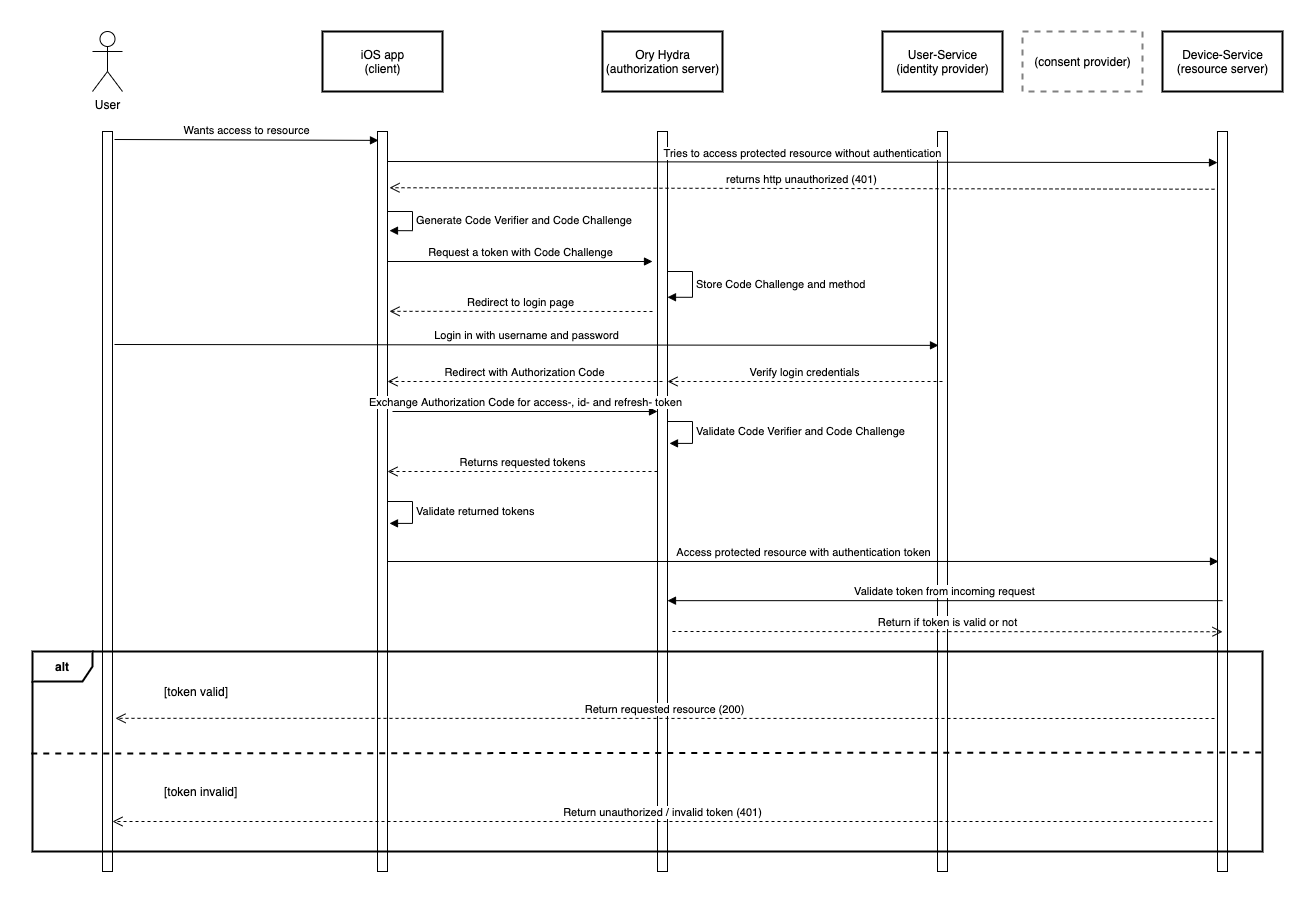

The diagram above was exported from draw.io. Its source (the exported page's mxGraphModel, read from the mxfile embedded in the PNG):
<mxGraphModel dx="2549" dy="865" grid="1" gridSize="10" guides="1" tooltips="1" connect="1" arrows="1" fold="1" page="1" pageScale="1" pageWidth="827" pageHeight="1169" math="0" shadow="0">
  <root>
    <mxCell id="0" />
    <mxCell id="1" parent="0" />
    <mxCell id="k9JnF7_Nt5NrnX-3iq_f-1" value="" style="html=1;points=[];perimeter=orthogonalPerimeter;" parent="1" vertex="1">
      <mxGeometry x="-100" y="120" width="10" height="740" as="geometry" />
    </mxCell>
    <mxCell id="k9JnF7_Nt5NrnX-3iq_f-3" value="User" style="shape=umlActor;verticalLabelPosition=bottom;labelBackgroundColor=#ffffff;verticalAlign=top;html=1;" parent="1" vertex="1">
      <mxGeometry x="-110" y="20" width="30" height="60" as="geometry" />
    </mxCell>
    <mxCell id="k9JnF7_Nt5NrnX-3iq_f-5" value="iOS app&lt;br&gt;(client)" style="html=1;strokeWidth=2;" parent="1" vertex="1">
      <mxGeometry x="120" y="20" width="120" height="60" as="geometry" />
    </mxCell>
    <mxCell id="k9JnF7_Nt5NrnX-3iq_f-8" value="Ory Hydra&lt;br&gt;(authorization server)" style="html=1;strokeWidth=2;" parent="1" vertex="1">
      <mxGeometry x="400" y="20" width="120" height="60" as="geometry" />
    </mxCell>
    <mxCell id="k9JnF7_Nt5NrnX-3iq_f-9" value="User-Service&lt;br&gt;(identity provider)" style="html=1;strokeWidth=2;" parent="1" vertex="1">
      <mxGeometry x="680" y="20" width="120" height="60" as="geometry" />
    </mxCell>
    <mxCell id="k9JnF7_Nt5NrnX-3iq_f-10" value="Device-Service&lt;br&gt;(resource server)" style="html=1;strokeWidth=2;" parent="1" vertex="1">
      <mxGeometry x="960" y="20" width="120" height="60" as="geometry" />
    </mxCell>
    <mxCell id="k9JnF7_Nt5NrnX-3iq_f-11" value="" style="html=1;points=[];perimeter=orthogonalPerimeter;" parent="1" vertex="1">
      <mxGeometry x="175" y="120" width="10" height="740" as="geometry" />
    </mxCell>
    <mxCell id="k9JnF7_Nt5NrnX-3iq_f-12" value="" style="html=1;points=[];perimeter=orthogonalPerimeter;" parent="1" vertex="1">
      <mxGeometry x="455" y="120" width="10" height="740" as="geometry" />
    </mxCell>
    <mxCell id="k9JnF7_Nt5NrnX-3iq_f-13" value="" style="html=1;points=[];perimeter=orthogonalPerimeter;" parent="1" vertex="1">
      <mxGeometry x="735" y="120" width="10" height="740" as="geometry" />
    </mxCell>
    <mxCell id="k9JnF7_Nt5NrnX-3iq_f-14" value="" style="html=1;points=[];perimeter=orthogonalPerimeter;" parent="1" vertex="1">
      <mxGeometry x="1015" y="120" width="10" height="740" as="geometry" />
    </mxCell>
    <mxCell id="k9JnF7_Nt5NrnX-3iq_f-15" value="Wants access to resource" style="html=1;verticalAlign=bottom;endArrow=block;entryX=0.1;entryY=0.012;entryDx=0;entryDy=0;entryPerimeter=0;" parent="1" target="k9JnF7_Nt5NrnX-3iq_f-11" edge="1">
      <mxGeometry width="80" relative="1" as="geometry">
        <mxPoint x="-88" y="128" as="sourcePoint" />
        <mxPoint x="170" y="128" as="targetPoint" />
      </mxGeometry>
    </mxCell>
    <mxCell id="k9JnF7_Nt5NrnX-3iq_f-16" value="Tries to access protected resource without authentication" style="html=1;verticalAlign=bottom;endArrow=block;exitX=1.2;exitY=0.014;exitDx=0;exitDy=0;exitPerimeter=0;entryX=0;entryY=0.042;entryDx=0;entryDy=0;entryPerimeter=0;" parent="1" target="k9JnF7_Nt5NrnX-3iq_f-14" edge="1">
      <mxGeometry width="80" relative="1" as="geometry">
        <mxPoint x="185" y="150.00000000000003" as="sourcePoint" />
        <mxPoint x="1010" y="150" as="targetPoint" />
      </mxGeometry>
    </mxCell>
    <mxCell id="k9JnF7_Nt5NrnX-3iq_f-17" value="returns http unauthorized (401)" style="html=1;verticalAlign=bottom;endArrow=open;dashed=1;endSize=8;exitX=-0.3;exitY=0.078;exitDx=0;exitDy=0;exitPerimeter=0;entryX=1.2;entryY=0.076;entryDx=0;entryDy=0;entryPerimeter=0;" parent="1" source="k9JnF7_Nt5NrnX-3iq_f-14" target="k9JnF7_Nt5NrnX-3iq_f-11" edge="1">
      <mxGeometry relative="1" as="geometry">
        <mxPoint x="580" y="350" as="sourcePoint" />
        <mxPoint x="190" y="177" as="targetPoint" />
      </mxGeometry>
    </mxCell>
    <mxCell id="k9JnF7_Nt5NrnX-3iq_f-21" value="Generate Code Verifier and Code Challenge" style="edgeStyle=orthogonalEdgeStyle;html=1;align=left;spacingLeft=2;endArrow=block;rounded=0;entryX=1.2;entryY=0.134;entryDx=0;entryDy=0;entryPerimeter=0;" parent="1" target="k9JnF7_Nt5NrnX-3iq_f-11" edge="1">
      <mxGeometry relative="1" as="geometry">
        <mxPoint x="185" y="200" as="sourcePoint" />
        <Array as="points">
          <mxPoint x="210" y="200" />
          <mxPoint x="210" y="219" />
        </Array>
        <mxPoint x="190" y="220" as="targetPoint" />
      </mxGeometry>
    </mxCell>
    <mxCell id="k9JnF7_Nt5NrnX-3iq_f-22" value="Request a token with Code Challenge" style="html=1;verticalAlign=bottom;endArrow=block;exitX=1.2;exitY=0.014;exitDx=0;exitDy=0;exitPerimeter=0;" parent="1" edge="1">
      <mxGeometry width="80" relative="1" as="geometry">
        <mxPoint x="185" y="250" as="sourcePoint" />
        <mxPoint x="450" y="250" as="targetPoint" />
      </mxGeometry>
    </mxCell>
    <mxCell id="k9JnF7_Nt5NrnX-3iq_f-24" value="Store Code Challenge and method" style="edgeStyle=orthogonalEdgeStyle;html=1;align=left;spacingLeft=2;endArrow=block;rounded=0;entryX=1;entryY=0.224;entryDx=0;entryDy=0;entryPerimeter=0;" parent="1" target="k9JnF7_Nt5NrnX-3iq_f-12" edge="1">
      <mxGeometry relative="1" as="geometry">
        <mxPoint x="465" y="260" as="sourcePoint" />
        <Array as="points">
          <mxPoint x="490" y="260" />
          <mxPoint x="490" y="286" />
        </Array>
        <mxPoint x="590" y="390" as="targetPoint" />
      </mxGeometry>
    </mxCell>
    <mxCell id="k9JnF7_Nt5NrnX-3iq_f-27" value="Login in with username and password" style="html=1;verticalAlign=bottom;endArrow=block;entryX=0.1;entryY=0.289;entryDx=0;entryDy=0;entryPerimeter=0;" parent="1" target="k9JnF7_Nt5NrnX-3iq_f-13" edge="1">
      <mxGeometry width="80" relative="1" as="geometry">
        <mxPoint x="-88" y="333" as="sourcePoint" />
        <mxPoint x="730" y="333" as="targetPoint" />
      </mxGeometry>
    </mxCell>
    <mxCell id="k9JnF7_Nt5NrnX-3iq_f-31" value="Redirect to login page" style="html=1;verticalAlign=bottom;endArrow=open;dashed=1;endSize=8;entryX=1.2;entryY=0.243;entryDx=0;entryDy=0;entryPerimeter=0;" parent="1" target="k9JnF7_Nt5NrnX-3iq_f-11" edge="1">
      <mxGeometry relative="1" as="geometry">
        <mxPoint x="450" y="300" as="sourcePoint" />
        <mxPoint x="190" y="300" as="targetPoint" />
      </mxGeometry>
    </mxCell>
    <mxCell id="k9JnF7_Nt5NrnX-3iq_f-32" value="Redirect with Authorization Code" style="html=1;verticalAlign=bottom;endArrow=open;dashed=1;endSize=8;" parent="1" edge="1">
      <mxGeometry relative="1" as="geometry">
        <mxPoint x="460" y="370" as="sourcePoint" />
        <mxPoint x="185" y="370" as="targetPoint" />
      </mxGeometry>
    </mxCell>
    <mxCell id="k9JnF7_Nt5NrnX-3iq_f-33" value="Exchange Authorization Code for access-, id- and refresh- token" style="html=1;verticalAlign=bottom;startArrow=none;startFill=0;endArrow=block;startSize=8;" parent="1" target="k9JnF7_Nt5NrnX-3iq_f-12" edge="1">
      <mxGeometry width="60" relative="1" as="geometry">
        <mxPoint x="190" y="400" as="sourcePoint" />
        <mxPoint x="570" y="340" as="targetPoint" />
      </mxGeometry>
    </mxCell>
    <mxCell id="k9JnF7_Nt5NrnX-3iq_f-34" value="Validate Code Verifier and Code Challenge" style="edgeStyle=orthogonalEdgeStyle;html=1;align=left;spacingLeft=2;endArrow=block;rounded=0;entryX=1.2;entryY=0.284;entryDx=0;entryDy=0;entryPerimeter=0;" parent="1" edge="1">
      <mxGeometry relative="1" as="geometry">
        <mxPoint x="465" y="410" as="sourcePoint" />
        <Array as="points">
          <mxPoint x="490" y="410" />
          <mxPoint x="490" y="432" />
        </Array>
        <mxPoint x="467" y="431.8800000000001" as="targetPoint" />
      </mxGeometry>
    </mxCell>
    <mxCell id="k9JnF7_Nt5NrnX-3iq_f-35" value="Returns requested tokens" style="html=1;verticalAlign=bottom;endArrow=open;dashed=1;endSize=8;" parent="1" target="k9JnF7_Nt5NrnX-3iq_f-11" edge="1">
      <mxGeometry relative="1" as="geometry">
        <mxPoint x="455" y="460" as="sourcePoint" />
        <mxPoint x="190" y="460" as="targetPoint" />
      </mxGeometry>
    </mxCell>
    <mxCell id="k9JnF7_Nt5NrnX-3iq_f-39" value="Validate returned tokens" style="edgeStyle=orthogonalEdgeStyle;html=1;align=left;spacingLeft=2;endArrow=block;rounded=0;entryX=1.2;entryY=0.284;entryDx=0;entryDy=0;entryPerimeter=0;" parent="1" edge="1">
      <mxGeometry relative="1" as="geometry">
        <mxPoint x="185" y="490" as="sourcePoint" />
        <Array as="points">
          <mxPoint x="210" y="490" />
          <mxPoint x="210" y="512" />
        </Array>
        <mxPoint x="187" y="511.8800000000001" as="targetPoint" />
      </mxGeometry>
    </mxCell>
    <mxCell id="k9JnF7_Nt5NrnX-3iq_f-40" value="Access protected resource with authentication token" style="html=1;verticalAlign=bottom;endArrow=block;exitX=1.2;exitY=0.014;exitDx=0;exitDy=0;exitPerimeter=0;entryX=0.1;entryY=0.581;entryDx=0;entryDy=0;entryPerimeter=0;" parent="1" target="k9JnF7_Nt5NrnX-3iq_f-14" edge="1">
      <mxGeometry width="80" relative="1" as="geometry">
        <mxPoint x="185" y="550" as="sourcePoint" />
        <mxPoint x="1010" y="550" as="targetPoint" />
      </mxGeometry>
    </mxCell>
    <mxCell id="k9JnF7_Nt5NrnX-3iq_f-41" value="Validate token from incoming request" style="html=1;verticalAlign=bottom;startArrow=none;startFill=0;endArrow=block;startSize=8;entryX=1;entryY=0.634;entryDx=0;entryDy=0;entryPerimeter=0;exitX=0.5;exitY=0.634;exitDx=0;exitDy=0;exitPerimeter=0;" parent="1" source="k9JnF7_Nt5NrnX-3iq_f-14" target="k9JnF7_Nt5NrnX-3iq_f-12" edge="1">
      <mxGeometry width="60" relative="1" as="geometry">
        <mxPoint x="1010" y="590" as="sourcePoint" />
        <mxPoint x="465" y="410" as="targetPoint" />
      </mxGeometry>
    </mxCell>
    <mxCell id="k9JnF7_Nt5NrnX-3iq_f-42" value="Return if token is valid or not" style="html=1;verticalAlign=bottom;endArrow=open;dashed=1;endSize=8;entryX=0.5;entryY=0.676;entryDx=0;entryDy=0;entryPerimeter=0;" parent="1" target="k9JnF7_Nt5NrnX-3iq_f-14" edge="1">
      <mxGeometry relative="1" as="geometry">
        <mxPoint x="470" y="620" as="sourcePoint" />
        <mxPoint x="1010" y="620" as="targetPoint" />
      </mxGeometry>
    </mxCell>
    <mxCell id="k9JnF7_Nt5NrnX-3iq_f-45" value="&lt;b&gt;alt&lt;/b&gt;" style="shape=umlFrame;whiteSpace=wrap;html=1;strokeWidth=2;" parent="1" vertex="1">
      <mxGeometry x="-170" y="640" width="1230" height="200" as="geometry" />
    </mxCell>
    <mxCell id="k9JnF7_Nt5NrnX-3iq_f-48" value="Return requested resource (200)" style="html=1;verticalAlign=bottom;endArrow=open;dashed=1;endSize=8;entryX=1.3;entryY=0.793;entryDx=0;entryDy=0;entryPerimeter=0;" parent="1" target="k9JnF7_Nt5NrnX-3iq_f-1" edge="1">
      <mxGeometry relative="1" as="geometry">
        <mxPoint x="1012" y="707" as="sourcePoint" />
        <mxPoint x="-90" y="680" as="targetPoint" />
      </mxGeometry>
    </mxCell>
    <mxCell id="k9JnF7_Nt5NrnX-3iq_f-49" value="Return unauthorized / invalid token (401)" style="html=1;verticalAlign=bottom;endArrow=open;dashed=1;endSize=8;" parent="1" edge="1">
      <mxGeometry relative="1" as="geometry">
        <mxPoint x="1010" y="810" as="sourcePoint" />
        <mxPoint x="-90" y="810" as="targetPoint" />
      </mxGeometry>
    </mxCell>
    <mxCell id="k9JnF7_Nt5NrnX-3iq_f-51" value="" style="endArrow=none;dashed=1;html=1;exitX=0.999;exitY=0.505;exitDx=0;exitDy=0;exitPerimeter=0;strokeWidth=2;entryX=-0.001;entryY=0.51;entryDx=0;entryDy=0;entryPerimeter=0;" parent="1" source="k9JnF7_Nt5NrnX-3iq_f-45" target="k9JnF7_Nt5NrnX-3iq_f-45" edge="1">
      <mxGeometry width="50" height="50" relative="1" as="geometry">
        <mxPoint x="510" y="720" as="sourcePoint" />
        <mxPoint x="-110" y="741" as="targetPoint" />
      </mxGeometry>
    </mxCell>
    <mxCell id="k9JnF7_Nt5NrnX-3iq_f-53" value="[token valid]" style="text;html=1;strokeColor=none;fillColor=none;align=left;verticalAlign=middle;whiteSpace=wrap;rounded=0;" parent="1" vertex="1">
      <mxGeometry x="-40" y="670" width="80" height="20" as="geometry" />
    </mxCell>
    <mxCell id="k9JnF7_Nt5NrnX-3iq_f-54" value="[token invalid]" style="text;html=1;strokeColor=none;fillColor=none;align=left;verticalAlign=middle;whiteSpace=wrap;rounded=0;" parent="1" vertex="1">
      <mxGeometry x="-40" y="770" width="80" height="20" as="geometry" />
    </mxCell>
    <mxCell id="k9JnF7_Nt5NrnX-3iq_f-55" value="(consent provider)" style="html=1;dashed=1;strokeColor=#808080;strokeWidth=2;" parent="1" vertex="1">
      <mxGeometry x="820" y="20" width="120" height="60" as="geometry" />
    </mxCell>
    <mxCell id="k9JnF7_Nt5NrnX-3iq_f-56" value="Verify login credentials" style="html=1;verticalAlign=bottom;endArrow=open;dashed=1;endSize=8;" parent="1" edge="1">
      <mxGeometry relative="1" as="geometry">
        <mxPoint x="740" y="370" as="sourcePoint" />
        <mxPoint x="465" y="370" as="targetPoint" />
      </mxGeometry>
    </mxCell>
  </root>
</mxGraphModel>